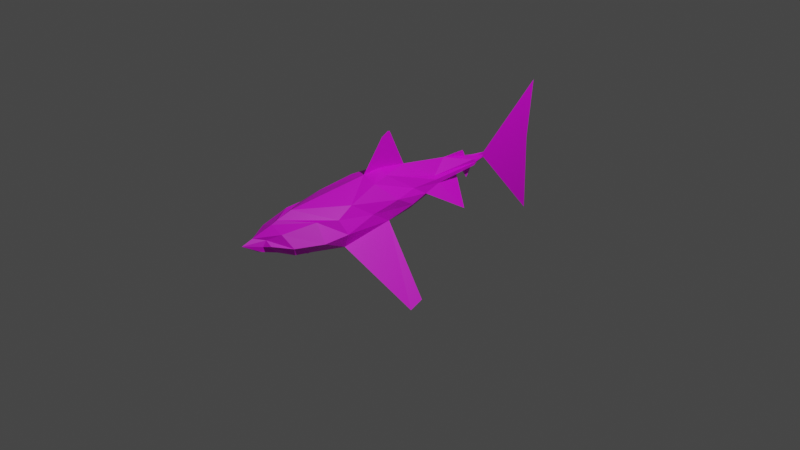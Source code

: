 # Source: shork.blend  (saved by Blender 3.1.7; exported with 4.5.12 LTS)
import bpy
from mathutils import Matrix  # noqa: F401  (used for matrix-valued properties, if any)

bpy.ops.wm.read_factory_settings(use_empty=True)
scene = bpy.context.scene
scene.name = 'Scene'

# ---- collections
col_collection = bpy.data.collections.new('Collection'); scene.collection.children.link(col_collection)
col_collection_2 = bpy.data.collections.new('Collection 2'); scene.collection.children.link(col_collection_2)

# ---- images (referenced by path relative to the original .blend; pixels are not part of the script)
import os
ASSET_DIR = os.environ.get("B2B_ASSET_DIR", "")  # directory of the original .blend (textures are referenced by path, not embedded)
HERE = os.path.dirname(os.path.abspath(__file__))  # packed textures are extracted next to this script under _unpacked/

def load_image(name, relpath, width, height, colorspace="sRGB"):
    """Load a texture the original file referenced (path relative to the .blend, or extracted next to this script)."""
    p = next((c for c in (os.path.join(HERE, relpath), os.path.join(ASSET_DIR, relpath)) if relpath and os.path.exists(c)), "")
    if p:
        img = bpy.data.images.load(p, check_existing=True)
        img.name = name
    else:  # same state as the original file: an image datablock whose file is absent (Cycles renders it pink)
        img = bpy.data.images.new(name, width, height)
        img.source = "FILE"
        img.filepath = "//" + (relpath or name)
    img.colorspace_settings.name = colorspace
    return img
img_shork = load_image('shork', 'shork.png', 1024, 1024, 'sRGB')

# ---- materials (node trees are filled in below, after node groups)
mat_material = bpy.data.materials.new('Material')
mat_material.alpha_threshold = 0.0
mat_material.use_transparent_shadow = False
mat_material.line_color = (0.0, 0.0, 0.0, 1.0)

# ---- material node trees
mat_material.use_nodes = True; mat_material.node_tree.nodes.clear()
_N = mat_material.node_tree.nodes; _L = mat_material.node_tree.links
n0 = _N.new('ShaderNodeMixShader'); n0.name = 'Mix Shader.001'; n0.location = (728, 380)
n0.inputs[0].default_value = 1.0
n1 = _N.new('ShaderNodeOutputMaterial'); n1.name = 'Material Output'; n1.location = (987, 239)
n2 = _N.new('ShaderNodeMixShader'); n2.name = 'Mix Shader'; n2.location = (523, 198)
n2.inputs[0].default_value = 0.0
n3 = _N.new('ShaderNodeBsdfPrincipled'); n3.name = 'Principled BSDF'; n3.location = (28, 164)
n3.distribution = 'GGX'
n3.subsurface_method = 'RANDOM_WALK_SKIN'
n3.inputs[3].default_value = 1.45
n3.inputs[27].default_value = (0.0, 0.0, 0.0, 1.0)
n3.inputs[28].default_value = 1.0
n4 = _N.new('ShaderNodeBsdfTransparent'); n4.name = 'Transparent BSDF'; n4.location = (326, 498)
n5 = _N.new('ShaderNodeEmission'); n5.name = 'Emission'; n5.location = (236, 354)
n6 = _N.new('ShaderNodeTexImage'); n6.name = 'Image Texture'; n6.location = (-280, 270)
n6.image = img_shork
n6.interpolation = 'Closest'
_L.new(n6.outputs[0], n3.inputs[0])
_L.new(n6.outputs[1], n3.inputs[4])
_L.new(n6.outputs[0], n5.inputs[0])
_L.new(n0.outputs[0], n1.inputs[0])
_L.new(n2.outputs[0], n0.inputs[2])
_L.new(n4.outputs[0], n0.inputs[1])
_L.new(n6.outputs[1], n4.inputs[0])
_L.new(n3.outputs[0], n2.inputs[1])
_L.new(n5.outputs[0], n2.inputs[2])
n1.is_active_output = True

# ---- world
world_world = bpy.data.worlds.new('World'); scene.world = world_world
world_world.use_nodes = True; world_world.node_tree.nodes.clear()
_N = world_world.node_tree.nodes; _L = world_world.node_tree.links
n0 = _N.new('ShaderNodeOutputWorld'); n0.name = 'World Output'; n0.location = (300, 300)
n1 = _N.new('ShaderNodeBackground'); n1.name = 'Background'; n1.location = (10, 300)
n1.inputs[0].default_value = (0.05088, 0.05088, 0.05088, 1.0)
_L.new(n1.outputs[0], n0.inputs[0])
n0.is_active_output = True
world_world.color = (0.05088, 0.05088, 0.05088)
world_world.use_sun_shadow = False
world_world.sun_shadow_jitter_overblur = 0.0

# ---- cameras
cam_camera = bpy.data.cameras.new('Camera')
cam_camera.clip_end = 100.0
cam_camera.ortho_scale = 7.314

# ---- lights
light_light = bpy.data.lights.new('Light', 'POINT')
light_light.transmission_factor = 0.0
light_light.energy = 1000.0
light_light.shadow_soft_size = 0.1
light_light.shadow_maximum_resolution = 0.006
light_light.use_absolute_resolution = True

# ---- meshes
me_cube = bpy.data.meshes.new('Cube')
me_cube.from_pydata([(-0.02281, -1.117, 0.3118), (-0.02281, -1.108, 0.3826), (-0.07657, 1.768, 0.2877), (0.0, -0.1367, 0.06832), (0.0, 0.467, 0.6275), (-0.2346, 0.8318, 0.5026), (-0.231, 0.3539, 0.1841), (0.0, 1.753, 0.2552), (0.0, -1.235, 0.3205), (0.0, -1.232, 0.3803), (-0.1551, -0.2215, 0.2658), (-0.1204, 0.2798, 0.6041), (0.0, -0.05789, 0.5915), (0.0, -0.5034, 0.2228), (-0.28, 1.03, 0.4293), (0.0, 0.235, 0.02219), (0.0, 1.359, 0.5474), (-0.2777, 0.9614, 0.128), (-0.1293, -0.4334, 0.3078), (0.0, -0.6253, 0.4951), (0.0, -0.9012, 0.276), (-0.07851, -0.4184, 0.3736), (-0.07925, -1.01, 0.3177), (0.0, -0.9425, 0.4161), (0.0, -0.9736, 0.2875), (-0.07925, -0.9842, 0.3888), (-0.2015, 0.0005746, 0.2333), (-0.1668, 0.481, 0.586), (0.0, 0.2745, 0.6438), (0.0, -0.393, 0.1496), (-0.1399, 1.585, 0.4186), (0.0, 1.269, 0.09087), (0.0, 1.589, 0.4724), (-0.2193, 1.505, 0.2134), (0.0, 1.013, 0.06293), (0.0, 1.53, 0.4974), (-0.2212, 1.3, 0.1741), (-0.2209, 1.243, 0.4564), (-0.06795, 1.708, 0.3815), (0.0, 1.588, 0.1964), (0.0, 1.808, 0.4081), (-0.1112, 1.621, 0.2425), (-0.04488, -1.141, 0.3463), (-0.07781, 1.753, 0.3334), (-0.2728, 0.5936, 0.3394), (0.0, -1.234, 0.3463), (0.0, 1.928, 0.3684), (-0.1619, -0.05046, 0.3782), (-0.3451, 0.9709, 0.2832), (-0.1361, -0.3865, 0.3607), (-0.07864, -1.027, 0.3478), (-0.2593, 0.2556, 0.3846), (-0.2468, 1.532, 0.2961), (-0.3451, 1.249, 0.2813), (-0.1344, 1.702, 0.3371), (-0.7601, 0.4159, -0.4554), (-0.7855, 0.5842, -0.4957), (0.0, 0.2297, 0.9503), (0.0, 0.1276, 0.9885), (0.0, 0.1543, 0.9918), (0.0, -0.5034, 0.2228), (0.0, -0.9012, 0.276), (0.0, -0.393, 0.1496), (0.0, -0.816, 0.2653), (-0.2788, -0.6595, 0.002013), (0.0, -0.9087, 0.4951), (0.0, -0.9304, 0.4545), (0.0, -1.953, -0.5021), (0.0, -1.998, 1.009), (0.0, -1.932, 0.3529), (0.0, -0.9749, 0.1622), (0.0, -1.043, 0.2697)], [], [(40, 46, 43, 54, 38), (28, 27, 11, 12), (26, 29, 13, 10), (45, 9, 1, 42), (51, 27, 5, 44), (23, 25, 1, 9), (16, 14, 5, 4), (22, 24, 8, 0), (17, 15, 3, 6), (49, 21, 11, 47), (36, 34, 15, 17), (35, 37, 14, 16), (44, 5, 14, 48), (50, 25, 21, 49), (10, 13, 20, 18), (12, 11, 21, 19), (42, 1, 25, 50), (18, 20, 24, 22), (19, 21, 25, 23), (47, 11, 27, 51), (6, 3, 29, 26), (4, 5, 27, 28), (40, 38, 30, 32), (41, 39, 31, 33), (53, 37, 30, 52), (48, 14, 37, 53), (32, 30, 37, 35), (33, 31, 34, 36), (2, 7, 39, 41), (52, 30, 38, 54), (33, 52, 54, 41), (17, 48, 53, 36), (36, 53, 52, 33), (10, 47, 51, 26), (0, 42, 50, 22), (22, 50, 49, 18), (6, 44, 48, 17), (18, 49, 47, 10), (2, 43, 46, 7), (26, 51, 44, 6), (8, 45, 42, 0), (41, 54, 43, 2), (6, 17, 56, 55), (4, 28, 59, 57), (28, 12, 58, 59), (20, 13, 60, 61), (13, 29, 62, 60), (18, 10, 64, 63), (19, 23, 66, 65), (9, 45, 69, 68), (45, 8, 67, 69), (24, 20, 70, 71)])
_uv = me_cube.uv_layers.new(name='UVMap')
_uv.uv.foreach_set('vector', [0.9038, 0.02929, 0.9599, 0.006257, 0.919, 0.09736, 0.8945, 0.1279, 0.8829, 0.09092, 0.3767, 0.5435, 0.3186, 0.6261, 0.3295, 0.5513, 0.3495, 0.4156, 0.1888, 0.4492, 0.137, 0.2872, 0.1662, 0.2309, 0.1996, 0.3619, 0.2427, 0.0005341, 0.2546, 0.0009535, 0.2589, 0.04425, 0.2427, 0.03553, 0.2376, 0.5473, 0.3186, 0.6261, 0.3011, 0.7503, 0.2208, 0.6691, 0.2849, 0.0966, 0.2552, 0.08933, 0.2589, 0.04425, 0.2546, 0.0009535, 0.3817, 0.9362, 0.2808, 0.8195, 0.3011, 0.7503, 0.3817, 0.6162, 0.2324, 0.08056, 0.203, 0.08524, 0.2337, 0.0002023, 0.2276, 0.04097, 0.1258, 0.8047, 0.05057, 0.6085, 0.1004, 0.3823, 0.1625, 0.5795, 0.2384, 0.2947, 0.2592, 0.2816, 0.3295, 0.5513, 0.2453, 0.4284, 0.1574, 0.9325, 0.03654, 0.8108, 0.0002023, 0.6549, 0.1453, 0.8048, 0.3791, 0.9998, 0.295, 0.8957, 0.2808, 0.8195, 0.3817, 0.9362, 0.2208, 0.6691, 0.3011, 0.7503, 0.2808, 0.8195, 0.2065, 0.8064, 0.2423, 0.07523, 0.2552, 0.08933, 0.2592, 0.2816, 0.2384, 0.2947, 0.1996, 0.3619, 0.1662, 0.2309, 0.1968, 0.1098, 0.2196, 0.2756, 0.3495, 0.4156, 0.3295, 0.5513, 0.2592, 0.2816, 0.3083, 0.206, 0.2427, 0.03553, 0.2589, 0.04425, 0.2552, 0.08933, 0.2423, 0.07523, 0.2196, 0.2756, 0.1968, 0.1098, 0.203, 0.08524, 0.2324, 0.08056, 0.3083, 0.206, 0.2592, 0.2816, 0.2552, 0.08933, 0.2849, 0.0966, 0.2453, 0.4284, 0.3295, 0.5513, 0.3186, 0.6261, 0.2376, 0.5473, 0.1625, 0.5795, 0.1004, 0.3823, 0.137, 0.2872, 0.1888, 0.4492, 0.3817, 0.6162, 0.3011, 0.7503, 0.3186, 0.6261, 0.3767, 0.5435, 0.9038, 0.02929, 0.8829, 0.09092, 0.8293, 0.1409, 0.795, 0.07307, 0.9293, 0.1802, 0.9907, 0.1953, 0.9907, 0.374, 0.8885, 0.2426, 0.7822, 0.3376, 0.7036, 0.2589, 0.8293, 0.1409, 0.857, 0.2163, 0.2065, 0.8064, 0.2808, 0.8195, 0.295, 0.8957, 0.2152, 0.9061, 0.795, 0.07307, 0.8293, 0.1409, 0.7036, 0.2589, 0.7671, 0.0858, 0.8885, 0.2426, 0.9907, 0.374, 0.9712, 0.5614, 0.8699, 0.3391, 0.9352, 0.1129, 0.9723, 0.1066, 0.9907, 0.1953, 0.9293, 0.1802, 0.857, 0.2163, 0.8293, 0.1409, 0.8829, 0.09092, 0.8945, 0.1279, 0.8885, 0.2426, 0.857, 0.2163, 0.8945, 0.1279, 0.9293, 0.1802, 0.1453, 0.8048, 0.2065, 0.8064, 0.2152, 0.9061, 0.1574, 0.9325, 0.8699, 0.3391, 0.7822, 0.3376, 0.857, 0.2163, 0.8885, 0.2426, 0.1996, 0.3619, 0.2453, 0.4284, 0.2376, 0.5473, 0.1888, 0.4492, 0.2276, 0.04097, 0.2427, 0.03553, 0.2423, 0.07523, 0.2324, 0.08056, 0.2324, 0.08056, 0.2423, 0.07523, 0.2384, 0.2947, 0.2196, 0.2756, 0.1625, 0.5795, 0.2208, 0.6691, 0.2065, 0.8064, 0.1453, 0.8048, 0.2196, 0.2756, 0.2384, 0.2947, 0.2453, 0.4284, 0.1996, 0.3619, 0.9352, 0.1129, 0.919, 0.09736, 0.9599, 0.006257, 0.9723, 0.1066, 0.1888, 0.4492, 0.2376, 0.5473, 0.2208, 0.6691, 0.1625, 0.5795, 0.2337, 0.0002023, 0.2427, 0.0005341, 0.2427, 0.03553, 0.2276, 0.04097, 0.9293, 0.1802, 0.8945, 0.1279, 0.919, 0.09736, 0.9352, 0.1129, 0.6898, 0.5521, 0.6898, 0.7754, 0.3821, 0.6737, 0.3918, 0.6107, 0.9048, 0.7468, 0.8917, 0.8316, 0.7339, 0.8742, 0.7546, 0.8421, 0.8917, 0.8316, 0.9048, 0.9804, 0.7345, 0.8862, 0.7339, 0.8742, 0.1968, 0.1098, 0.1662, 0.2309, 0.1649, 0.2305, 0.1948, 0.1093, 0.1662, 0.2309, 0.137, 0.2872, 0.136, 0.2867, 0.1649, 0.2305, 0.8457, 0.579, 0.916, 0.5127, 0.916, 0.7463, 0.7339, 0.7205, 0.6799, 0.4113, 0.6799, 0.5305, 0.6674, 0.5229, 0.6549, 0.5116, 0.3821, 0.3141, 0.3829, 0.3017, 0.6376, 0.3117, 0.6545, 0.5517, 0.3829, 0.3017, 0.3836, 0.2923, 0.6545, 0.0002023, 0.6376, 0.3117, 0.7004, 0.4496, 0.6803, 0.432, 0.7252, 0.4113, 0.7252, 0.4577])
me_cube.materials.append(mat_material)
me_cube.use_remesh_fix_poles = True
me_cube.use_remesh_preserve_attributes = False
me_cube.update()

# ---- objects
ob_light = bpy.data.objects.new('Light', light_light)
ob_camera = bpy.data.objects.new('Camera', cam_camera)
ob_empty = bpy.data.objects.new('Empty', None)
ob_cube = bpy.data.objects.new('Cube', me_cube)

# ---- transforms, parenting, visibility, modifiers, constraints
ob_light.location = (4.076, 1.005, 5.904)
ob_light.rotation_euler = (0.6503, 0.05522, 1.866)
ob_light.lock_rotations_4d = False
ob_light.empty_display_type = 'ARROWS'
ob_light.color = (0.0, 0.0, 0.0, 0.0)
ob_light.lineart.crease_threshold = 0.0
ob_camera.location = (7.359, -6.926, 4.958)
ob_camera.rotation_euler = (1.109, 0.0, 0.8149)
ob_camera.lock_rotations_4d = False
ob_camera.empty_display_type = 'ARROWS'
ob_camera.color = (0.0, 0.0, 0.0, 0.0)
ob_camera.display_type = 'WIRE'
ob_camera.lineart.crease_threshold = 0.0
ob_empty.location = (2.007, 0.0, 0.0)
ob_empty.rotation_euler = (1.571, 0.0, -1.571)
ob_empty.scale = (4.0, 4.0, 4.0)
ob_empty.empty_display_type = 'IMAGE'
ob_cube.location = (0.0, 0.0, 0.0)
ob_cube.rotation_euler = (3.142, 3.142, 0.0)
_m = ob_cube.modifiers.new('Mirror', 'MIRROR')
_m.use_clip = True

# ---- collection membership
col_collection.objects.link(ob_light)
col_collection.objects.link(ob_camera)
col_collection.objects.link(ob_empty)
col_collection_2.objects.link(ob_cube)

# ---- scene / render settings (as saved in the file)
scene.camera = ob_camera
scene.frame_start = 1; scene.frame_end = 250; scene.frame_set(0)
scene.render.engine = 'BLENDER_EEVEE_NEXT'
scene.cycles.sampling_pattern = 'TABULATED_SOBOL'
scene.cycles.use_light_tree = False
scene.view_settings.view_transform = 'Filmic'
bpy.context.view_layer.update()
